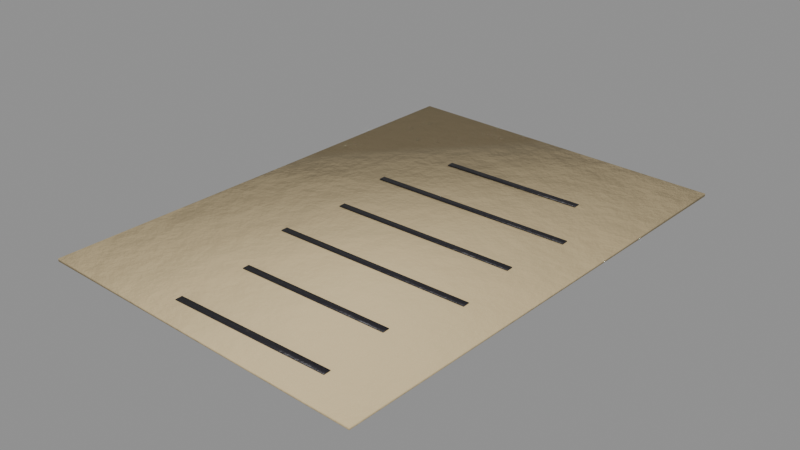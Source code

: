 # Source: story_p1_list.blend  (saved by Blender 5.0.119; exported with 4.5.12 LTS)
import bpy
from mathutils import Matrix  # noqa: F401  (used for matrix-valued properties, if any)

bpy.ops.wm.read_factory_settings(use_empty=True)
scene = bpy.context.scene
scene.name = 'story_p1_list'

# ---- collections
col_story_p1_list = bpy.data.collections.new('story_p1_list'); scene.collection.children.link(col_story_p1_list)

# ---- materials (node trees are filled in below, after node groups)
mat_paperold = bpy.data.materials.new('PaperOld')
mat_blackpaint = bpy.data.materials.new('BlackPaint')

# ---- material node trees
mat_paperold.use_nodes = True; mat_paperold.node_tree.nodes.clear()
_N = mat_paperold.node_tree.nodes; _L = mat_paperold.node_tree.links
n0 = _N.new('ShaderNodeBsdfPrincipled'); n0.name = 'Principled BSDF'; n0.location = (-200, 100)
n0.inputs[2].default_value = 0.9
n1 = _N.new('ShaderNodeOutputMaterial'); n1.name = 'Material Output'; n1.location = (200, 100)
n2 = _N.new('ShaderNodeTexCoord'); n2.name = 'Texture Coordinate'; n2.location = (0, 0)
n3 = _N.new('ShaderNodeMapping'); n3.name = 'Mapping'; n3.location = (0, 0)
n4 = _N.new('ShaderNodeTexNoise'); n4.name = 'Noise Texture'; n4.location = (0, 0)
n4.width = 145
n4.inputs[2].default_value = 2.2
n4.inputs[3].default_value = 3.0
n5 = _N.new('ShaderNodeValToRGB'); n5.name = 'Color Ramp'; n5.location = (0, 0)
while len(n5.color_ramp.elements) > 1: n5.color_ramp.elements.remove(n5.color_ramp.elements[-1])
n5.color_ramp.elements[0].position = 0.3; n5.color_ramp.elements[0].color = (0.4909, 0.3879, 0.216, 1.0)
_e = n5.color_ramp.elements.new(0.5); _e.color = (0.5776, 0.4564, 0.2542, 1.0)
_e = n5.color_ramp.elements.new(0.72); _e.color = (0.7162, 0.5659, 0.3151, 1.0)
n6 = _N.new('ShaderNodeSeparateXYZ'); n6.name = 'Separate XYZ'; n6.location = (0, 0)
n7 = _N.new('ShaderNodeMath'); n7.name = 'Math'; n7.location = (0, 0)
n7.operation = 'SUBTRACT'
n7.use_clamp = True
n7.inputs[0].default_value = 0.45
n8 = _N.new('ShaderNodeTexNoise'); n8.name = 'Noise Texture.001'; n8.location = (0, 0)
n8.width = 145
n8.inputs[3].default_value = 5.0
n8.inputs[4].default_value = 0.6
n9 = _N.new('ShaderNodeMath'); n9.name = 'Math.001'; n9.location = (0, 0)
n9.operation = 'MULTIPLY'
n9.inputs[1].default_value = 1.2
n10 = _N.new('ShaderNodeMath'); n10.name = 'Math.002'; n10.location = (0, 0)
n10.operation = 'MULTIPLY'
n11 = _N.new('ShaderNodeMath'); n11.name = 'Math.003'; n11.location = (0, 0)
n12 = _N.new('ShaderNodeMath'); n12.name = 'Math.004'; n12.location = (0, 0)
n12.operation = 'MULTIPLY'
n12.use_clamp = True
n12.inputs[1].default_value = 0.3
n13 = _N.new('ShaderNodeValToRGB'); n13.name = 'Color Ramp.001'; n13.location = (0, 0)
while len(n13.color_ramp.elements) > 1: n13.color_ramp.elements.remove(n13.color_ramp.elements[-1])
n13.color_ramp.elements[0].position = 0.45; n13.color_ramp.elements[0].color = (0.0, 0.0, 0.0, 1.0)
_e = n13.color_ramp.elements.new(0.95); _e.color = (0.85, 0.85, 0.85, 1.0)
n14 = _N.new('ShaderNodeMix'); n14.name = 'Mix'; n14.location = (0, 0)
n14.data_type = 'RGBA'
n14.inputs[7].default_value = (0.4793, 0.2961, 0.15, 1.0)
n15 = _N.new('ShaderNodeTexNoise'); n15.name = 'Noise Texture.002'; n15.location = (0, 0)
n15.width = 145
n15.inputs[2].default_value = 30.0
n15.inputs[3].default_value = 6.0
n15.inputs[4].default_value = 0.6
n16 = _N.new('ShaderNodeBump'); n16.name = 'Bump'; n16.location = (0, 0)
n16.inputs[0].default_value = 0.15
n16.inputs[1].default_value = 0.02
_L.new(n0.outputs[0], n1.inputs[0])
_L.new(n2.outputs[3], n3.inputs[0])
_L.new(n3.outputs[0], n4.inputs[0])
_L.new(n4.outputs[0], n5.inputs[0])
_L.new(n2.outputs[3], n6.inputs[0])
_L.new(n6.outputs[2], n7.inputs[1])
_L.new(n3.outputs[0], n8.inputs[0])
_L.new(n7.outputs[0], n9.inputs[0])
_L.new(n8.outputs[0], n10.inputs[0])
_L.new(n9.outputs[0], n11.inputs[0])
_L.new(n10.outputs[0], n11.inputs[1])
_L.new(n11.outputs[0], n12.inputs[0])
_L.new(n12.outputs[0], n13.inputs[0])
_L.new(n13.outputs[0], n14.inputs[0])
_L.new(n5.outputs[0], n14.inputs[6])
_L.new(n14.outputs[2], n0.inputs[0])
_L.new(n3.outputs[0], n15.inputs[0])
_L.new(n15.outputs[0], n16.inputs[3])
_L.new(n16.outputs[0], n0.inputs[5])
n1.is_active_output = True
mat_blackpaint.use_nodes = True; mat_blackpaint.node_tree.nodes.clear()
_N = mat_blackpaint.node_tree.nodes; _L = mat_blackpaint.node_tree.links
n0 = _N.new('ShaderNodeBsdfPrincipled'); n0.name = 'Principled BSDF'; n0.location = (-200, 100)
n0.inputs[1].default_value = 0.2
n0.inputs[2].default_value = 0.45
n1 = _N.new('ShaderNodeOutputMaterial'); n1.name = 'Material Output'; n1.location = (200, 100)
n2 = _N.new('ShaderNodeTexCoord'); n2.name = 'Texture Coordinate'; n2.location = (0, 0)
n3 = _N.new('ShaderNodeMapping'); n3.name = 'Mapping'; n3.location = (0, 0)
n4 = _N.new('ShaderNodeTexNoise'); n4.name = 'Noise Texture'; n4.location = (0, 0)
n4.width = 145
n4.inputs[2].default_value = 2.2
n4.inputs[3].default_value = 3.0
n5 = _N.new('ShaderNodeValToRGB'); n5.name = 'Color Ramp'; n5.location = (0, 0)
while len(n5.color_ramp.elements) > 1: n5.color_ramp.elements.remove(n5.color_ramp.elements[-1])
n5.color_ramp.elements[0].position = 0.3; n5.color_ramp.elements[0].color = (0.01429, 0.01293, 0.01725, 1.0)
_e = n5.color_ramp.elements.new(0.5); _e.color = (0.01681, 0.01521, 0.02029, 1.0)
_e = n5.color_ramp.elements.new(0.72); _e.color = (0.02084, 0.01886, 0.02516, 1.0)
n6 = _N.new('ShaderNodeTexNoise'); n6.name = 'Noise Texture.001'; n6.location = (0, 0)
n6.width = 145
n6.inputs[2].default_value = 9.0
n6.inputs[3].default_value = 6.0
n6.inputs[4].default_value = 0.7
n6.inputs[8].default_value = 0.3
n7 = _N.new('ShaderNodeValToRGB'); n7.name = 'Color Ramp.001'; n7.location = (0, 0)
while len(n7.color_ramp.elements) > 1: n7.color_ramp.elements.remove(n7.color_ramp.elements[-1])
n7.color_ramp.elements[0].position = 0.645; n7.color_ramp.elements[0].color = (0.0, 0.0, 0.0, 1.0)
_e = n7.color_ramp.elements.new(0.665); _e.color = (1.0, 1.0, 1.0, 1.0)
n8 = _N.new('ShaderNodeMix'); n8.name = 'Mix'; n8.location = (0, 0)
n8.data_type = 'RGBA'
n8.inputs[7].default_value = (0.07819, 0.0648, 0.05448, 1.0)
n9 = _N.new('ShaderNodeSeparateXYZ'); n9.name = 'Separate XYZ'; n9.location = (0, 0)
n10 = _N.new('ShaderNodeMath'); n10.name = 'Math'; n10.location = (0, 0)
n10.operation = 'SUBTRACT'
n10.use_clamp = True
n10.inputs[0].default_value = 0.45
n11 = _N.new('ShaderNodeTexNoise'); n11.name = 'Noise Texture.002'; n11.location = (0, 0)
n11.width = 145
n11.inputs[3].default_value = 5.0
n11.inputs[4].default_value = 0.6
n12 = _N.new('ShaderNodeMath'); n12.name = 'Math.001'; n12.location = (0, 0)
n12.operation = 'MULTIPLY'
n12.inputs[1].default_value = 1.2
n13 = _N.new('ShaderNodeMath'); n13.name = 'Math.002'; n13.location = (0, 0)
n13.operation = 'MULTIPLY'
n14 = _N.new('ShaderNodeMath'); n14.name = 'Math.003'; n14.location = (0, 0)
n15 = _N.new('ShaderNodeMath'); n15.name = 'Math.004'; n15.location = (0, 0)
n15.operation = 'MULTIPLY'
n15.use_clamp = True
n15.inputs[1].default_value = 0.4
n16 = _N.new('ShaderNodeValToRGB'); n16.name = 'Color Ramp.002'; n16.location = (0, 0)
while len(n16.color_ramp.elements) > 1: n16.color_ramp.elements.remove(n16.color_ramp.elements[-1])
n16.color_ramp.elements[0].position = 0.45; n16.color_ramp.elements[0].color = (0.0, 0.0, 0.0, 1.0)
_e = n16.color_ramp.elements.new(0.95); _e.color = (0.85, 0.85, 0.85, 1.0)
n17 = _N.new('ShaderNodeMix'); n17.name = 'Mix.001'; n17.location = (0, 0)
n17.data_type = 'RGBA'
n17.inputs[7].default_value = (0.4793, 0.2961, 0.15, 1.0)
n18 = _N.new('ShaderNodeTexNoise'); n18.name = 'Noise Texture.003'; n18.location = (0, 0)
n18.width = 145
n18.inputs[2].default_value = 30.0
n18.inputs[3].default_value = 6.0
n18.inputs[4].default_value = 0.6
n19 = _N.new('ShaderNodeBump'); n19.name = 'Bump'; n19.location = (0, 0)
n19.inputs[0].default_value = 0.25
n19.inputs[1].default_value = 0.02
_L.new(n0.outputs[0], n1.inputs[0])
_L.new(n2.outputs[3], n3.inputs[0])
_L.new(n3.outputs[0], n4.inputs[0])
_L.new(n4.outputs[0], n5.inputs[0])
_L.new(n3.outputs[0], n6.inputs[0])
_L.new(n6.outputs[0], n7.inputs[0])
_L.new(n7.outputs[0], n8.inputs[0])
_L.new(n5.outputs[0], n8.inputs[6])
_L.new(n2.outputs[3], n9.inputs[0])
_L.new(n9.outputs[2], n10.inputs[1])
_L.new(n3.outputs[0], n11.inputs[0])
_L.new(n10.outputs[0], n12.inputs[0])
_L.new(n11.outputs[0], n13.inputs[0])
_L.new(n12.outputs[0], n14.inputs[0])
_L.new(n13.outputs[0], n14.inputs[1])
_L.new(n14.outputs[0], n15.inputs[0])
_L.new(n15.outputs[0], n16.inputs[0])
_L.new(n16.outputs[0], n17.inputs[0])
_L.new(n8.outputs[2], n17.inputs[6])
_L.new(n17.outputs[2], n0.inputs[0])
_L.new(n3.outputs[0], n18.inputs[0])
_L.new(n18.outputs[0], n19.inputs[3])
_L.new(n19.outputs[0], n0.inputs[5])
n1.is_active_output = True

# ---- meshes
me_story_p1_list_body = bpy.data.meshes.new('story_p1_list_body')
me_story_p1_list_body.from_pydata([(0.06572, -0.1025, 0.0002), (0.06572, -0.1025, 0.0014), (0.07396, 0.1074, 0.0002), (0.07396, 0.1074, 0.0014), (-0.08416, -0.09659, 0.0002), (-0.08416, -0.09659, 0.0014), (-0.07592, 0.1132, 0.0002), (-0.07592, 0.1132, 0.0014), (0.03969, 0.0615, 0.00165), (0.03969, 0.0615, 0.00195), (0.03969, 0.0645, 0.00165), (0.03969, 0.0645, 0.00195), (-0.02469, 0.0615, 0.00165), (-0.02469, 0.0615, 0.00195), (-0.02469, 0.0645, 0.00165), (-0.02469, 0.0645, 0.00195), (0.05304, 0.0315, 0.00165), (0.05304, 0.0315, 0.00195), (0.05304, 0.0345, 0.00165), (0.05304, 0.0345, 0.00195), (-0.03804, 0.0315, 0.00165), (-0.03804, 0.0315, 0.00195), (-0.03804, 0.0345, 0.00165), (-0.03804, 0.0345, 0.00195), (0.04862, 0.0015, 0.00165), (0.04862, 0.0015, 0.00195), (0.04862, 0.0045, 0.00165), (0.04862, 0.0045, 0.00195), (-0.03362, 0.0015, 0.00165), (-0.03362, 0.0015, 0.00195), (-0.03362, 0.0045, 0.00165), (-0.03362, 0.0045, 0.00195), (0.05141, -0.0285, 0.00165), (0.05141, -0.0285, 0.00195), (0.05141, -0.0255, 0.00165), (0.05141, -0.0255, 0.00195), (-0.03641, -0.0285, 0.00165), (-0.03641, -0.0285, 0.00195), (-0.03641, -0.0255, 0.00165), (-0.03641, -0.0255, 0.00195), (0.04092, -0.0585, 0.00165), (0.04092, -0.0585, 0.00195), (0.04092, -0.0555, 0.00165), (0.04092, -0.0555, 0.00195), (-0.02592, -0.0585, 0.00165), (-0.02592, -0.0585, 0.00195), (-0.02592, -0.0555, 0.00165), (-0.02592, -0.0555, 0.00195), (0.04254, -0.0885, 0.00165), (0.04254, -0.0885, 0.00195), (0.04254, -0.0855, 0.00165), (0.04254, -0.0855, 0.00195), (-0.02754, -0.0885, 0.00165), (-0.02754, -0.0885, 0.00195), (-0.02754, -0.0855, 0.00165), (-0.02754, -0.0855, 0.00195)], [], [(0, 2, 3, 1), (2, 6, 7, 3), (6, 4, 5, 7), (4, 0, 1, 5), (2, 0, 4, 6), (7, 5, 1, 3), (8, 10, 11, 9), (10, 14, 15, 11), (14, 12, 13, 15), (12, 8, 9, 13), (10, 8, 12, 14), (15, 13, 9, 11), (16, 18, 19, 17), (18, 22, 23, 19), (22, 20, 21, 23), (20, 16, 17, 21), (18, 16, 20, 22), (23, 21, 17, 19), (24, 26, 27, 25), (26, 30, 31, 27), (30, 28, 29, 31), (28, 24, 25, 29), (26, 24, 28, 30), (31, 29, 25, 27), (32, 34, 35, 33), (34, 38, 39, 35), (38, 36, 37, 39), (36, 32, 33, 37), (34, 32, 36, 38), (39, 37, 33, 35), (40, 42, 43, 41), (42, 46, 47, 43), (46, 44, 45, 47), (44, 40, 41, 45), (42, 40, 44, 46), (47, 45, 41, 43), (48, 50, 51, 49), (50, 54, 55, 51), (54, 52, 53, 55), (52, 48, 49, 53), (50, 48, 52, 54), (55, 53, 49, 51)])
me_story_p1_list_body.polygons.foreach_set('use_smooth', [True] * 42)
me_story_p1_list_body.polygons.foreach_set('material_index', [0, 0, 0, 0, 0, 0, 1, 1, 1, 1, 1, 1, 1, 1, 1, 1, 1, 1, 1, 1, 1, 1, 1, 1, 1, 1, 1, 1, 1, 1, 1, 1, 1, 1, 1, 1, 1, 1, 1, 1, 1, 1])
_k = set([(0, 1), (0, 2), (0, 4), (1, 3), (1, 5), (2, 3), (2, 6), (3, 7), (4, 5), (4, 6), (5, 7), (6, 7), (8, 9), (8, 10), (8, 12), (9, 11), (9, 13), (10, 11), (10, 14), (11, 15), (12, 13), (12, 14), (13, 15), (14, 15), (16, 17), (16, 18), (16, 20), (17, 19), (17, 21), (18, 19), (18, 22), (19, 23), (20, 21), (20, 22), (21, 23), (22, 23), (24, 25), (24, 26), (24, 28), (25, 27), (25, 29), (26, 27), (26, 30), (27, 31), (28, 29), (28, 30), (29, 31), (30, 31), (32, 33), (32, 34), (32, 36), (33, 35), (33, 37), (34, 35), (34, 38), (35, 39), (36, 37), (36, 38), (37, 39), (38, 39), (40, 41), (40, 42), (40, 44), (41, 43), (41, 45), (42, 43), (42, 46), (43, 47), (44, 45), (44, 46), (45, 47), (46, 47), (48, 49), (48, 50), (48, 52), (49, 51), (49, 53), (50, 51), (50, 54), (51, 55), (52, 53), (52, 54), (53, 55), (54, 55)])
me_story_p1_list_body.attributes.new('sharp_edge', 'BOOLEAN', 'EDGE').data.foreach_set('value', [ (min(e.vertices), max(e.vertices)) in _k for e in me_story_p1_list_body.edges])
_uv = me_story_p1_list_body.uv_layers.new(name='UVMap')
_uv.uv.foreach_set('vector', [0.9889, 0.0006524, 0.9889, 0.6875, 0.985, 0.6875, 0.985, 0.0006524, 0.9993, 0.0006524, 0.9993, 0.4912, 0.9954, 0.4912, 0.9954, 0.0006524, 0.9941, 0.0006524, 0.9941, 0.6875, 0.9902, 0.6875, 0.9902, 0.0006524, 0.9993, 0.4925, 0.9993, 0.9831, 0.9954, 0.9831, 0.9954, 0.4925, 0.0006524, 0.6878, 0.0006524, 0.0006523, 0.4915, 0.0006524, 0.4915, 0.6878, 0.4928, 0.6878, 0.4928, 0.0006524, 0.9837, 0.0006524, 0.9837, 0.6878, 0.1671, 0.6891, 0.1671, 0.699, 0.1661, 0.699, 0.1661, 0.6891, 0.1557, 0.6891, 0.1557, 0.8998, 0.1547, 0.8998, 0.1547, 0.6891, 0.1648, 0.6891, 0.1648, 0.699, 0.1638, 0.699, 0.1638, 0.6891, 0.158, 0.6891, 0.158, 0.8998, 0.157, 0.8998, 0.157, 0.6891, 0.1217, 0.8998, 0.1119, 0.8998, 0.1119, 0.6891, 0.1217, 0.6891, 0.1328, 0.8998, 0.123, 0.8998, 0.123, 0.6891, 0.1328, 0.6891, 0.1694, 0.6891, 0.1694, 0.699, 0.1684, 0.699, 0.1684, 0.6891, 0.9859, 0.6888, 0.9859, 0.9868, 0.985, 0.9868, 0.985, 0.6888, 0.1717, 0.6891, 0.1717, 0.699, 0.1707, 0.699, 0.1707, 0.6891, 0.1351, 0.6891, 0.1351, 0.9872, 0.1341, 0.9872, 0.1341, 0.6891, 0.01047, 0.9872, 0.0006524, 0.9872, 0.0006524, 0.6891, 0.01047, 0.6891, 0.02159, 0.9872, 0.01177, 0.9872, 0.01177, 0.6891, 0.02159, 0.6891, 0.1785, 0.6891, 0.1785, 0.699, 0.1776, 0.699, 0.1776, 0.6891, 0.142, 0.6891, 0.142, 0.9583, 0.141, 0.9583, 0.141, 0.6891, 0.1808, 0.6891, 0.1808, 0.699, 0.1798, 0.699, 0.1798, 0.6891, 0.1442, 0.6891, 0.1442, 0.9583, 0.1433, 0.9583, 0.1433, 0.6891, 0.06608, 0.9583, 0.05626, 0.9583, 0.05626, 0.6891, 0.06608, 0.6891, 0.05496, 0.9583, 0.04514, 0.9583, 0.04514, 0.6891, 0.05496, 0.6891, 0.1831, 0.6891, 0.1831, 0.699, 0.1821, 0.699, 0.1821, 0.6891, 0.1374, 0.6891, 0.1374, 0.9765, 0.1364, 0.9765, 0.1364, 0.6891, 0.1854, 0.6891, 0.1854, 0.699, 0.1844, 0.699, 0.1844, 0.6891, 0.1397, 0.6891, 0.1397, 0.9765, 0.1387, 0.9765, 0.1387, 0.6891, 0.03271, 0.9766, 0.0229, 0.9766, 0.0229, 0.6891, 0.03271, 0.6891, 0.04383, 0.9766, 0.03402, 0.9766, 0.03402, 0.6891, 0.04383, 0.6891, 0.174, 0.6891, 0.174, 0.699, 0.173, 0.699, 0.173, 0.6891, 0.1511, 0.6891, 0.1511, 0.9079, 0.1501, 0.9079, 0.1501, 0.6891, 0.1763, 0.6891, 0.1763, 0.699, 0.1753, 0.699, 0.1753, 0.6891, 0.1534, 0.6891, 0.1534, 0.9079, 0.1524, 0.9079, 0.1524, 0.6891, 0.09944, 0.9079, 0.08963, 0.9079, 0.08963, 0.6891, 0.09944, 0.6891, 0.1106, 0.9079, 0.1007, 0.9079, 0.1007, 0.6891, 0.1106, 0.6891, 0.1602, 0.6891, 0.1602, 0.699, 0.1593, 0.699, 0.1593, 0.6891, 0.1488, 0.6891, 0.1488, 0.9185, 0.1478, 0.9185, 0.1478, 0.6891, 0.1625, 0.6891, 0.1625, 0.699, 0.1616, 0.699, 0.1616, 0.6891, 0.1465, 0.6891, 0.1465, 0.9185, 0.1455, 0.9185, 0.1455, 0.6891, 0.0772, 0.9185, 0.06738, 0.9185, 0.06738, 0.6891, 0.0772, 0.6891, 0.08832, 0.9185, 0.0785, 0.9185, 0.0785, 0.6891, 0.08832, 0.6891])
me_story_p1_list_body.materials.append(mat_paperold)
me_story_p1_list_body.materials.append(mat_blackpaint)
me_story_p1_list_body.update()

# ---- objects
ob_story_p1_list = bpy.data.objects.new('story_p1_list', None)
ob_story_p1_list_body = bpy.data.objects.new('story_p1_list_body', me_story_p1_list_body)

# ---- transforms, parenting, visibility, modifiers, constraints
ob_story_p1_list.location = (0.0, 0.0, 0.0)
ob_story_p1_list.empty_display_size = 0.25
ob_story_p1_list_body.parent = ob_story_p1_list
ob_story_p1_list_body.location = (-0.0, 0.0, 0.0)

# ---- collection membership
col_story_p1_list.objects.link(ob_story_p1_list)
col_story_p1_list.objects.link(ob_story_p1_list_body)

# ---- scene / render settings (as saved in the file)
scene.frame_start = 1; scene.frame_end = 250; scene.frame_set(1)
scene.render.engine = 'BLENDER_EEVEE_NEXT'
scene.render.image_settings.exr_codec = 'NONE'
scene.render.use_bake_clear = False
scene.render.bake_margin = 0
scene.render.bake_bias = 0.0
scene.render.bake_samples = 0
scene.render.simplify_subdivision_render = 0
scene.render.simplify_child_particles_render = 0.0
scene.eevee.use_volume_custom_range = False
scene.eevee.gtao_distance = 0.0
scene.eevee.use_fast_gi = False
scene.view_settings.white_balance_temperature = 0.0
scene.view_settings.white_balance_tint = 0.0
scene.view_settings.white_balance_whitepoint = (2.97, 0.5193, -0.0414)
bpy.context.view_layer.update()

# ---- added for rendering (the .blend has no active camera and no usable light): camera, sun + grey world if the file has none
cam_auto = bpy.data.cameras.new('AutoCamera')
cam_auto.lens = 50.0
cam_auto.sensor_width = 36.0
cam_auto.clip_end = 1000.0
ob_auto_camera = bpy.data.objects.new('AutoCamera', cam_auto)
scene.collection.objects.link(ob_auto_camera)
ob_auto_camera.location = (0.242376, -0.291586, 0.199054)
ob_auto_camera.rotation_euler = (1.09748, -7.21219e-08, 0.694738)
scene.camera = ob_auto_camera
light_auto_sun = bpy.data.lights.new('AutoSun', 'SUN')
light_auto_sun.energy = 3.0
light_auto_sun.angle = 0.0523599
ob_auto_sun = bpy.data.objects.new('AutoSun', light_auto_sun)
scene.collection.objects.link(ob_auto_sun)
ob_auto_sun.rotation_euler = (0.872665, 0.174533, 0.523599)
if scene.world is None:
    world_auto = bpy.data.worlds.new('AutoWorld')
    world_auto.color = (0.3, 0.3, 0.3)
    scene.world = world_auto
bpy.context.view_layer.update()

